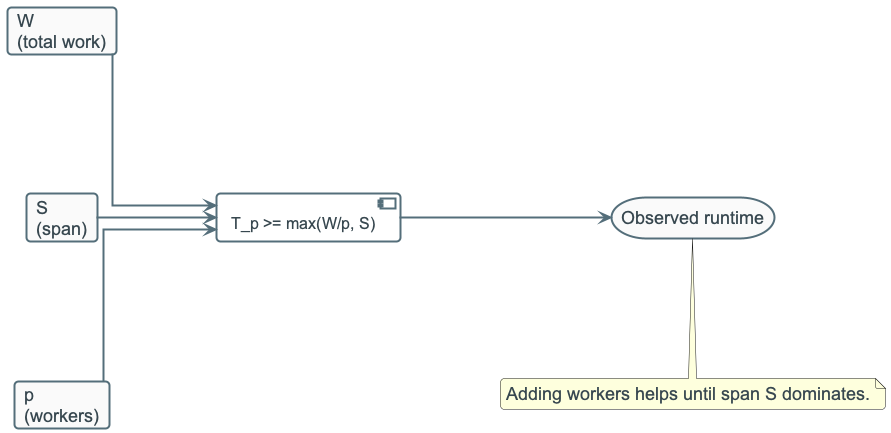

The diagram above was rendered by PlantUML. Its source (embedded in the PNG):
@startuml
!include ../_template_styles.puml

left to right direction

card "W\n(total work)" as W
card "S\n(span)" as S
card "p\n(workers)" as P
component "T_p >= max(W/p, S)" as F
storage "Observed runtime" as O

W --> F
S --> F
P --> F
F --> O

note bottom
Adding workers helps until span S dominates.
end note

@enduml